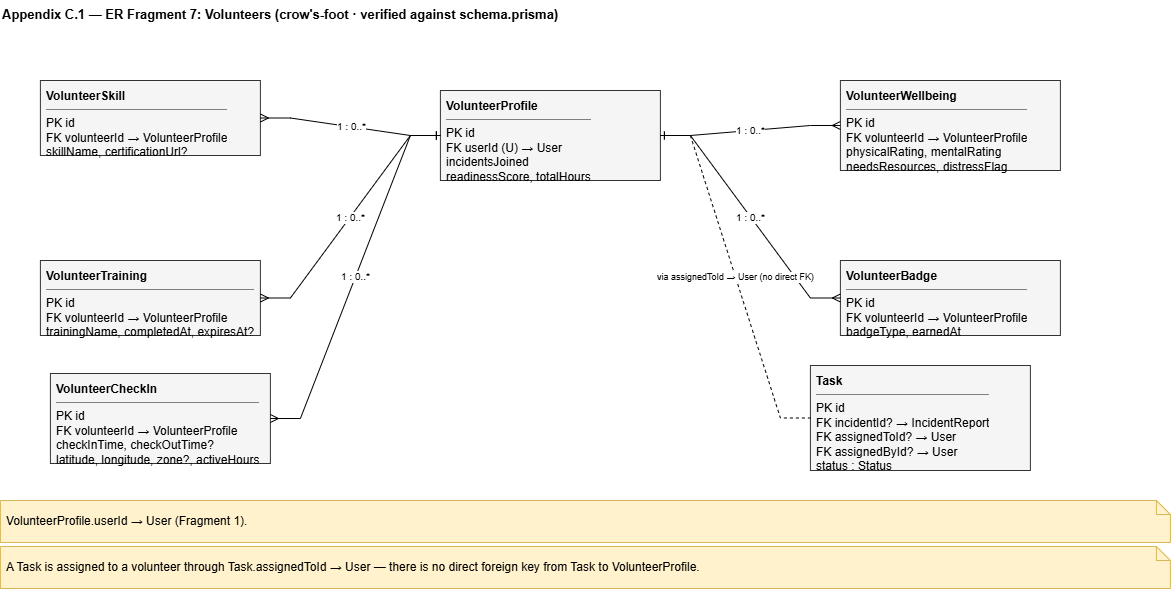

The diagram above was exported from draw.io. Its source (the exported page's mxGraphModel, read from the mxfile embedded in the PNG):
<mxGraphModel dx="1229" dy="767" grid="1" gridSize="10" guides="1" tooltips="1" connect="1" arrows="1" fold="1" page="1" pageScale="1" pageWidth="1250" pageHeight="660" math="0" shadow="0">
  <root>
    <mxCell id="0" />
    <mxCell id="1" parent="0" />
    <mxCell id="t" parent="1" style="text;html=1;fontStyle=1;fontSize=13;align=left;" value="Appendix C.1 — ER Fragment 7: Volunteers   (crow's-foot · verified against schema.prisma)" vertex="1">
      <mxGeometry height="24" width="1170" x="40" y="10" as="geometry" />
    </mxCell>
    <mxCell id="vp" parent="1" style="rounded=0;whiteSpace=wrap;html=1;fillColor=#f5f5f5;strokeColor=#333333;align=left;verticalAlign=top;spacingLeft=4;spacingTop=2;overflow=hidden;" value="&lt;b&gt;VolunteerProfile&lt;/b&gt;&lt;hr size=&quot;1&quot; noshade&gt;PK id&lt;br&gt;FK userId (U)  → User&lt;br&gt;incidentsJoined&lt;br&gt;readinessScore, totalHours" vertex="1">
      <mxGeometry height="90" width="220" x="480" y="100" as="geometry" />
    </mxCell>
    <mxCell id="vs" parent="1" style="rounded=0;whiteSpace=wrap;html=1;fillColor=#f5f5f5;strokeColor=#333333;align=left;verticalAlign=top;spacingLeft=4;spacingTop=2;overflow=hidden;" value="&lt;b&gt;VolunteerSkill&lt;/b&gt;&lt;hr size=&quot;1&quot; noshade&gt;PK id&lt;br&gt;FK volunteerId  → VolunteerProfile&lt;br&gt;skillName, certificationUrl?" vertex="1">
      <mxGeometry height="75" width="220" x="80" y="90" as="geometry" />
    </mxCell>
    <mxCell id="vt" parent="1" style="rounded=0;whiteSpace=wrap;html=1;fillColor=#f5f5f5;strokeColor=#333333;align=left;verticalAlign=top;spacingLeft=4;spacingTop=2;overflow=hidden;" value="&lt;b&gt;VolunteerTraining&lt;/b&gt;&lt;hr size=&quot;1&quot; noshade&gt;PK id&lt;br&gt;FK volunteerId  → VolunteerProfile&lt;br&gt;trainingName, completedAt, expiresAt?" vertex="1">
      <mxGeometry height="75" width="220" x="80" y="270" as="geometry" />
    </mxCell>
    <mxCell id="vc" parent="1" style="rounded=0;whiteSpace=wrap;html=1;fillColor=#f5f5f5;strokeColor=#333333;align=left;verticalAlign=top;spacingLeft=4;spacingTop=2;overflow=hidden;" value="&lt;b&gt;VolunteerCheckIn&lt;/b&gt;&lt;hr size=&quot;1&quot; noshade&gt;PK id&lt;br&gt;FK volunteerId  → VolunteerProfile&lt;br&gt;checkInTime, checkOutTime?&lt;br&gt;latitude, longitude, zone?, activeHours" vertex="1">
      <mxGeometry height="90" width="220" x="90" y="383" as="geometry" />
    </mxCell>
    <mxCell id="vw" parent="1" style="rounded=0;whiteSpace=wrap;html=1;fillColor=#f5f5f5;strokeColor=#333333;align=left;verticalAlign=top;spacingLeft=4;spacingTop=2;overflow=hidden;" value="&lt;b&gt;VolunteerWellbeing&lt;/b&gt;&lt;hr size=&quot;1&quot; noshade&gt;PK id&lt;br&gt;FK volunteerId  → VolunteerProfile&lt;br&gt;physicalRating, mentalRating&lt;br&gt;needsResources, distressFlag" vertex="1">
      <mxGeometry height="90" width="220" x="880" y="90" as="geometry" />
    </mxCell>
    <mxCell id="vb" parent="1" style="rounded=0;whiteSpace=wrap;html=1;fillColor=#f5f5f5;strokeColor=#333333;align=left;verticalAlign=top;spacingLeft=4;spacingTop=2;overflow=hidden;" value="&lt;b&gt;VolunteerBadge&lt;/b&gt;&lt;hr size=&quot;1&quot; noshade&gt;PK id&lt;br&gt;FK volunteerId  → VolunteerProfile&lt;br&gt;badgeType, earnedAt" vertex="1">
      <mxGeometry height="75" width="220" x="880" y="270" as="geometry" />
    </mxCell>
    <mxCell id="tk" parent="1" style="rounded=0;whiteSpace=wrap;html=1;fillColor=#f5f5f5;strokeColor=#333333;align=left;verticalAlign=top;spacingLeft=4;spacingTop=2;overflow=hidden;" value="&lt;b&gt;Task&lt;/b&gt;&lt;hr size=&quot;1&quot; noshade&gt;PK id&lt;br&gt;FK incidentId?  → IncidentReport&lt;br&gt;FK assignedToId?  → User&lt;br&gt;FK assignedById?  → User&lt;br&gt;status : Status" vertex="1">
      <mxGeometry height="105" width="220" x="850" y="375" as="geometry" />
    </mxCell>
    <mxCell id="r1" edge="1" parent="1" source="vp" style="edgeStyle=entityRelationEdgeStyle;rounded=0;html=1;fontSize=10;startArrow=ERone;endArrow=ERmany;startFill=0;endFill=0;" target="vs" value="1 : 0..*">
      <mxGeometry relative="1" as="geometry" />
    </mxCell>
    <mxCell id="r2" edge="1" parent="1" source="vp" style="edgeStyle=entityRelationEdgeStyle;rounded=0;html=1;fontSize=10;startArrow=ERone;endArrow=ERmany;startFill=0;endFill=0;" target="vt" value="1 : 0..*">
      <mxGeometry relative="1" as="geometry" />
    </mxCell>
    <mxCell id="r3" edge="1" parent="1" source="vp" style="edgeStyle=entityRelationEdgeStyle;rounded=0;html=1;fontSize=10;startArrow=ERone;endArrow=ERmany;startFill=0;endFill=0;" target="vc" value="1 : 0..*">
      <mxGeometry relative="1" as="geometry" />
    </mxCell>
    <mxCell id="r4" edge="1" parent="1" source="vp" style="edgeStyle=entityRelationEdgeStyle;rounded=0;html=1;fontSize=10;startArrow=ERone;endArrow=ERmany;startFill=0;endFill=0;" target="vw" value="1 : 0..*">
      <mxGeometry relative="1" as="geometry" />
    </mxCell>
    <mxCell id="r5" edge="1" parent="1" source="vp" style="edgeStyle=entityRelationEdgeStyle;rounded=0;html=1;fontSize=10;startArrow=ERone;endArrow=ERmany;startFill=0;endFill=0;" target="vb" value="1 : 0..*">
      <mxGeometry relative="1" as="geometry" />
    </mxCell>
    <mxCell id="r6" edge="1" parent="1" source="vp" style="edgeStyle=entityRelationEdgeStyle;rounded=0;html=1;fontSize=9;dashed=1;startArrow=none;endArrow=none;" target="tk" value="via assignedToId → User (no direct FK)">
      <mxGeometry relative="1" as="geometry" />
    </mxCell>
    <mxCell id="nn7" parent="1" style="shape=note;whiteSpace=wrap;html=1;fillColor=#fff2cc;strokeColor=#d6b656;size=14;align=left;spacingLeft=4;" value="VolunteerProfile.userId → User (Fragment 1)." vertex="1">
      <mxGeometry height="42" width="1170" x="40" y="510" as="geometry" />
    </mxCell>
    <mxCell id="nn8" parent="1" style="shape=note;whiteSpace=wrap;html=1;fillColor=#fff2cc;strokeColor=#d6b656;size=14;align=left;spacingLeft=4;" value="A Task is assigned to a volunteer through Task.assignedToId → User — there is no direct foreign key from Task to VolunteerProfile." vertex="1">
      <mxGeometry height="42" width="1170" x="40" y="556" as="geometry" />
    </mxCell>
  </root>
</mxGraphModel>